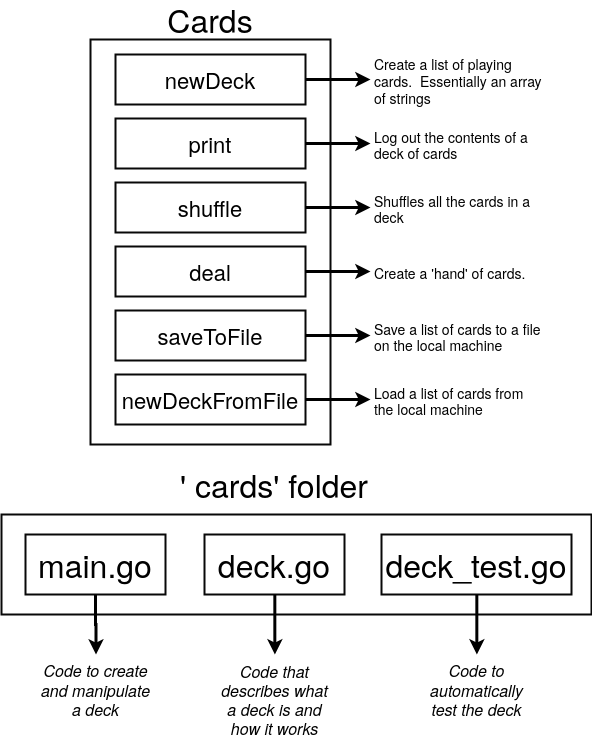

The diagram above was exported from draw.io. Its source (the exported page's mxGraphModel, read from the mxfile embedded in the PNG):
<mxGraphModel dx="1209" dy="792" grid="1" gridSize="10" guides="1" tooltips="1" connect="1" arrows="1" fold="1" page="1" pageScale="1" pageWidth="850" pageHeight="1100" math="0" shadow="0">
  <root>
    <mxCell id="ZgfGP7LiVicizlJJdy32-0" />
    <mxCell id="ZgfGP7LiVicizlJJdy32-1" parent="ZgfGP7LiVicizlJJdy32-0" />
    <mxCell id="ZgfGP7LiVicizlJJdy32-2" value="" style="rounded=0;whiteSpace=wrap;html=1;shadow=0;labelBackgroundColor=none;strokeColor=#080808;strokeWidth=2;fillColor=#ffffff;fontSize=22;fontColor=#000000;align=center;" vertex="1" parent="ZgfGP7LiVicizlJJdy32-1">
      <mxGeometry x="199" y="195" width="240" height="405" as="geometry" />
    </mxCell>
    <mxCell id="ZgfGP7LiVicizlJJdy32-3" value="Cards" style="text;html=1;strokeColor=none;fillColor=none;align=center;verticalAlign=middle;whiteSpace=wrap;rounded=0;shadow=0;labelBackgroundColor=none;fontSize=32;fontColor=#000000;" vertex="1" parent="ZgfGP7LiVicizlJJdy32-1">
      <mxGeometry x="269" y="160" width="100" height="30" as="geometry" />
    </mxCell>
    <mxCell id="ZgfGP7LiVicizlJJdy32-4" style="edgeStyle=orthogonalEdgeStyle;rounded=0;html=1;exitX=1;exitY=0.5;startArrow=none;startFill=0;endArrow=classic;endFill=1;jettySize=auto;orthogonalLoop=1;strokeColor=#000000;strokeWidth=3;fontSize=22;fontColor=#000000;" edge="1" parent="ZgfGP7LiVicizlJJdy32-1" source="ZgfGP7LiVicizlJJdy32-5">
      <mxGeometry relative="1" as="geometry">
        <mxPoint x="479" y="235" as="targetPoint" />
      </mxGeometry>
    </mxCell>
    <mxCell id="ZgfGP7LiVicizlJJdy32-5" value="newDeck" style="rounded=0;whiteSpace=wrap;html=1;shadow=0;labelBackgroundColor=none;strokeColor=#080808;strokeWidth=2;fillColor=#ffffff;fontSize=22;fontColor=#000000;align=center;" vertex="1" parent="ZgfGP7LiVicizlJJdy32-1">
      <mxGeometry x="224" y="210" width="190" height="50" as="geometry" />
    </mxCell>
    <mxCell id="ZgfGP7LiVicizlJJdy32-6" value="print" style="rounded=0;whiteSpace=wrap;html=1;shadow=0;labelBackgroundColor=none;strokeColor=#080808;strokeWidth=2;fillColor=#ffffff;fontSize=22;fontColor=#000000;align=center;" vertex="1" parent="ZgfGP7LiVicizlJJdy32-1">
      <mxGeometry x="224" y="274" width="190" height="50" as="geometry" />
    </mxCell>
    <mxCell id="ZgfGP7LiVicizlJJdy32-7" value="shuffle" style="rounded=0;whiteSpace=wrap;html=1;shadow=0;labelBackgroundColor=none;strokeColor=#080808;strokeWidth=2;fillColor=#ffffff;fontSize=22;fontColor=#000000;align=center;" vertex="1" parent="ZgfGP7LiVicizlJJdy32-1">
      <mxGeometry x="224" y="338" width="190" height="50" as="geometry" />
    </mxCell>
    <mxCell id="ZgfGP7LiVicizlJJdy32-8" value="deal" style="rounded=0;whiteSpace=wrap;html=1;shadow=0;labelBackgroundColor=none;strokeColor=#080808;strokeWidth=2;fillColor=#ffffff;fontSize=22;fontColor=#000000;align=center;" vertex="1" parent="ZgfGP7LiVicizlJJdy32-1">
      <mxGeometry x="224" y="402" width="190" height="50" as="geometry" />
    </mxCell>
    <mxCell id="ZgfGP7LiVicizlJJdy32-9" value="saveToFile" style="rounded=0;whiteSpace=wrap;html=1;shadow=0;labelBackgroundColor=none;strokeColor=#080808;strokeWidth=2;fillColor=#ffffff;fontSize=22;fontColor=#000000;align=center;" vertex="1" parent="ZgfGP7LiVicizlJJdy32-1">
      <mxGeometry x="224" y="466" width="190" height="50" as="geometry" />
    </mxCell>
    <mxCell id="ZgfGP7LiVicizlJJdy32-10" value="newDeckFromFile" style="rounded=0;whiteSpace=wrap;html=1;shadow=0;labelBackgroundColor=none;strokeColor=#080808;strokeWidth=2;fillColor=#ffffff;fontSize=22;fontColor=#000000;align=center;" vertex="1" parent="ZgfGP7LiVicizlJJdy32-1">
      <mxGeometry x="224" y="530" width="190" height="50" as="geometry" />
    </mxCell>
    <mxCell id="ZgfGP7LiVicizlJJdy32-11" value="Create a list of playing cards. &amp;nbsp;Essentially an array of strings" style="text;html=1;strokeColor=none;fillColor=none;align=left;verticalAlign=middle;whiteSpace=wrap;rounded=0;shadow=0;labelBackgroundColor=none;fontSize=14;fontColor=#000000;" vertex="1" parent="ZgfGP7LiVicizlJJdy32-1">
      <mxGeometry x="481" y="208" width="170" height="55" as="geometry" />
    </mxCell>
    <mxCell id="ZgfGP7LiVicizlJJdy32-12" style="edgeStyle=orthogonalEdgeStyle;rounded=0;html=1;exitX=1;exitY=0.5;startArrow=none;startFill=0;endArrow=classic;endFill=1;jettySize=auto;orthogonalLoop=1;strokeColor=#000000;strokeWidth=3;fontSize=22;fontColor=#000000;" edge="1" parent="ZgfGP7LiVicizlJJdy32-1">
      <mxGeometry relative="1" as="geometry">
        <mxPoint x="479" y="299" as="targetPoint" />
        <mxPoint x="414" y="299" as="sourcePoint" />
      </mxGeometry>
    </mxCell>
    <mxCell id="ZgfGP7LiVicizlJJdy32-13" value="Log out the contents of a deck of cards" style="text;html=1;strokeColor=none;fillColor=none;align=left;verticalAlign=middle;whiteSpace=wrap;rounded=0;shadow=0;labelBackgroundColor=none;fontSize=14;fontColor=#000000;" vertex="1" parent="ZgfGP7LiVicizlJJdy32-1">
      <mxGeometry x="481" y="272" width="170" height="55" as="geometry" />
    </mxCell>
    <mxCell id="ZgfGP7LiVicizlJJdy32-14" style="edgeStyle=orthogonalEdgeStyle;rounded=0;html=1;exitX=1;exitY=0.5;startArrow=none;startFill=0;endArrow=classic;endFill=1;jettySize=auto;orthogonalLoop=1;strokeColor=#000000;strokeWidth=3;fontSize=22;fontColor=#000000;" edge="1" parent="ZgfGP7LiVicizlJJdy32-1">
      <mxGeometry relative="1" as="geometry">
        <mxPoint x="479" y="363" as="targetPoint" />
        <mxPoint x="414" y="363" as="sourcePoint" />
      </mxGeometry>
    </mxCell>
    <mxCell id="ZgfGP7LiVicizlJJdy32-15" value="Shuffles all the cards in a deck" style="text;html=1;strokeColor=none;fillColor=none;align=left;verticalAlign=middle;whiteSpace=wrap;rounded=0;shadow=0;labelBackgroundColor=none;fontSize=14;fontColor=#000000;" vertex="1" parent="ZgfGP7LiVicizlJJdy32-1">
      <mxGeometry x="481" y="336" width="170" height="55" as="geometry" />
    </mxCell>
    <mxCell id="ZgfGP7LiVicizlJJdy32-16" style="edgeStyle=orthogonalEdgeStyle;rounded=0;html=1;exitX=1;exitY=0.5;startArrow=none;startFill=0;endArrow=classic;endFill=1;jettySize=auto;orthogonalLoop=1;strokeColor=#000000;strokeWidth=3;fontSize=22;fontColor=#000000;" edge="1" parent="ZgfGP7LiVicizlJJdy32-1">
      <mxGeometry relative="1" as="geometry">
        <mxPoint x="479" y="427" as="targetPoint" />
        <mxPoint x="414" y="427" as="sourcePoint" />
      </mxGeometry>
    </mxCell>
    <mxCell id="ZgfGP7LiVicizlJJdy32-17" value="Create a 'hand' of cards." style="text;html=1;strokeColor=none;fillColor=none;align=left;verticalAlign=middle;whiteSpace=wrap;rounded=0;shadow=0;labelBackgroundColor=none;fontSize=14;fontColor=#000000;" vertex="1" parent="ZgfGP7LiVicizlJJdy32-1">
      <mxGeometry x="481" y="400" width="170" height="55" as="geometry" />
    </mxCell>
    <mxCell id="ZgfGP7LiVicizlJJdy32-18" style="edgeStyle=orthogonalEdgeStyle;rounded=0;html=1;exitX=1;exitY=0.5;startArrow=none;startFill=0;endArrow=classic;endFill=1;jettySize=auto;orthogonalLoop=1;strokeColor=#000000;strokeWidth=3;fontSize=22;fontColor=#000000;" edge="1" parent="ZgfGP7LiVicizlJJdy32-1">
      <mxGeometry relative="1" as="geometry">
        <mxPoint x="479" y="491" as="targetPoint" />
        <mxPoint x="414" y="491" as="sourcePoint" />
      </mxGeometry>
    </mxCell>
    <mxCell id="ZgfGP7LiVicizlJJdy32-19" value="Save a list of cards to a file on the local machine" style="text;html=1;strokeColor=none;fillColor=none;align=left;verticalAlign=middle;whiteSpace=wrap;rounded=0;shadow=0;labelBackgroundColor=none;fontSize=14;fontColor=#000000;" vertex="1" parent="ZgfGP7LiVicizlJJdy32-1">
      <mxGeometry x="481" y="464" width="170" height="55" as="geometry" />
    </mxCell>
    <mxCell id="ZgfGP7LiVicizlJJdy32-20" style="edgeStyle=orthogonalEdgeStyle;rounded=0;html=1;exitX=1;exitY=0.5;startArrow=none;startFill=0;endArrow=classic;endFill=1;jettySize=auto;orthogonalLoop=1;strokeColor=#000000;strokeWidth=3;fontSize=22;fontColor=#000000;" edge="1" parent="ZgfGP7LiVicizlJJdy32-1">
      <mxGeometry relative="1" as="geometry">
        <mxPoint x="479" y="555" as="targetPoint" />
        <mxPoint x="414" y="555" as="sourcePoint" />
      </mxGeometry>
    </mxCell>
    <mxCell id="ZgfGP7LiVicizlJJdy32-21" value="Load a list of cards from the local machine" style="text;html=1;strokeColor=none;fillColor=none;align=left;verticalAlign=middle;whiteSpace=wrap;rounded=0;shadow=0;labelBackgroundColor=none;fontSize=14;fontColor=#000000;" vertex="1" parent="ZgfGP7LiVicizlJJdy32-1">
      <mxGeometry x="481" y="528" width="170" height="55" as="geometry" />
    </mxCell>
    <mxCell id="E35JJ9epV5PZTr3NdQRm-0" value="" style="rounded=0;whiteSpace=wrap;html=1;shadow=0;labelBackgroundColor=none;strokeColor=#080808;strokeWidth=2;fillColor=#ffffff;fontSize=50;fontColor=#000000;align=center;" vertex="1" parent="ZgfGP7LiVicizlJJdy32-1">
      <mxGeometry x="110" y="670" width="590" height="100" as="geometry" />
    </mxCell>
    <mxCell id="E35JJ9epV5PZTr3NdQRm-1" value="' cards' folder" style="text;html=1;strokeColor=none;fillColor=none;align=center;verticalAlign=middle;whiteSpace=wrap;rounded=0;shadow=0;labelBackgroundColor=none;fontSize=32;fontColor=#000000;" vertex="1" parent="ZgfGP7LiVicizlJJdy32-1">
      <mxGeometry x="263" y="630" width="240" height="20" as="geometry" />
    </mxCell>
    <mxCell id="E35JJ9epV5PZTr3NdQRm-2" style="edgeStyle=orthogonalEdgeStyle;rounded=0;html=1;exitX=0.5;exitY=1;entryX=0.5;entryY=0;startArrow=none;startFill=0;endArrow=classic;endFill=1;jettySize=auto;orthogonalLoop=1;strokeColor=#000000;strokeWidth=3;fontSize=12;fontColor=#000000;" edge="1" parent="ZgfGP7LiVicizlJJdy32-1" source="E35JJ9epV5PZTr3NdQRm-3" target="E35JJ9epV5PZTr3NdQRm-6">
      <mxGeometry relative="1" as="geometry" />
    </mxCell>
    <mxCell id="E35JJ9epV5PZTr3NdQRm-3" value="main.go" style="rounded=0;whiteSpace=wrap;html=1;shadow=0;labelBackgroundColor=none;strokeColor=#080808;strokeWidth=2;fillColor=#ffffff;fontSize=32;fontColor=#000000;align=center;" vertex="1" parent="ZgfGP7LiVicizlJJdy32-1">
      <mxGeometry x="134" y="690" width="140" height="60" as="geometry" />
    </mxCell>
    <mxCell id="E35JJ9epV5PZTr3NdQRm-4" value="deck.go" style="rounded=0;whiteSpace=wrap;html=1;shadow=0;labelBackgroundColor=none;strokeColor=#080808;strokeWidth=2;fillColor=#ffffff;fontSize=32;fontColor=#000000;align=center;" vertex="1" parent="ZgfGP7LiVicizlJJdy32-1">
      <mxGeometry x="313" y="690" width="140" height="60" as="geometry" />
    </mxCell>
    <mxCell id="E35JJ9epV5PZTr3NdQRm-5" value="deck_test.go" style="rounded=0;whiteSpace=wrap;html=1;shadow=0;labelBackgroundColor=none;strokeColor=#080808;strokeWidth=2;fillColor=#ffffff;fontSize=32;fontColor=#000000;align=center;" vertex="1" parent="ZgfGP7LiVicizlJJdy32-1">
      <mxGeometry x="490" y="690" width="190" height="60" as="geometry" />
    </mxCell>
    <mxCell id="E35JJ9epV5PZTr3NdQRm-6" value="Code to create and manipulate a deck" style="text;html=1;strokeColor=none;fillColor=none;align=center;verticalAlign=middle;whiteSpace=wrap;rounded=0;shadow=0;labelBackgroundColor=none;fontSize=16;fontColor=#000000;fontStyle=2" vertex="1" parent="ZgfGP7LiVicizlJJdy32-1">
      <mxGeometry x="147" y="810" width="115" height="70" as="geometry" />
    </mxCell>
    <mxCell id="E35JJ9epV5PZTr3NdQRm-7" style="edgeStyle=orthogonalEdgeStyle;rounded=0;html=1;exitX=0.5;exitY=1;startArrow=none;startFill=0;endArrow=classic;endFill=1;jettySize=auto;orthogonalLoop=1;strokeColor=#000000;strokeWidth=3;fontSize=40;fontColor=#000000;" edge="1" parent="ZgfGP7LiVicizlJJdy32-1">
      <mxGeometry relative="1" as="geometry">
        <mxPoint x="383.33333333333326" y="810" as="targetPoint" />
        <mxPoint x="383.33333333333326" y="750.3333333333334" as="sourcePoint" />
      </mxGeometry>
    </mxCell>
    <mxCell id="E35JJ9epV5PZTr3NdQRm-8" value="Code that describes what a deck is and how it works" style="text;html=1;strokeColor=none;fillColor=none;align=center;verticalAlign=middle;whiteSpace=wrap;rounded=0;shadow=0;labelBackgroundColor=none;fontSize=16;fontColor=#000000;fontStyle=2" vertex="1" parent="ZgfGP7LiVicizlJJdy32-1">
      <mxGeometry x="326" y="820" width="115" height="70" as="geometry" />
    </mxCell>
    <mxCell id="E35JJ9epV5PZTr3NdQRm-9" style="edgeStyle=orthogonalEdgeStyle;rounded=0;html=1;exitX=0.5;exitY=1;startArrow=none;startFill=0;endArrow=classic;endFill=1;jettySize=auto;orthogonalLoop=1;strokeColor=#000000;strokeWidth=3;fontSize=40;fontColor=#000000;" edge="1" parent="ZgfGP7LiVicizlJJdy32-1">
      <mxGeometry relative="1" as="geometry">
        <mxPoint x="585.3333333333333" y="810" as="targetPoint" />
        <mxPoint x="585.3333333333333" y="750.3333333333334" as="sourcePoint" />
      </mxGeometry>
    </mxCell>
    <mxCell id="E35JJ9epV5PZTr3NdQRm-10" value="Code to automatically test the deck" style="text;html=1;strokeColor=none;fillColor=none;align=center;verticalAlign=middle;whiteSpace=wrap;rounded=0;shadow=0;labelBackgroundColor=none;fontSize=16;fontColor=#000000;fontStyle=2" vertex="1" parent="ZgfGP7LiVicizlJJdy32-1">
      <mxGeometry x="528" y="820" width="115" height="50" as="geometry" />
    </mxCell>
  </root>
</mxGraphModel>